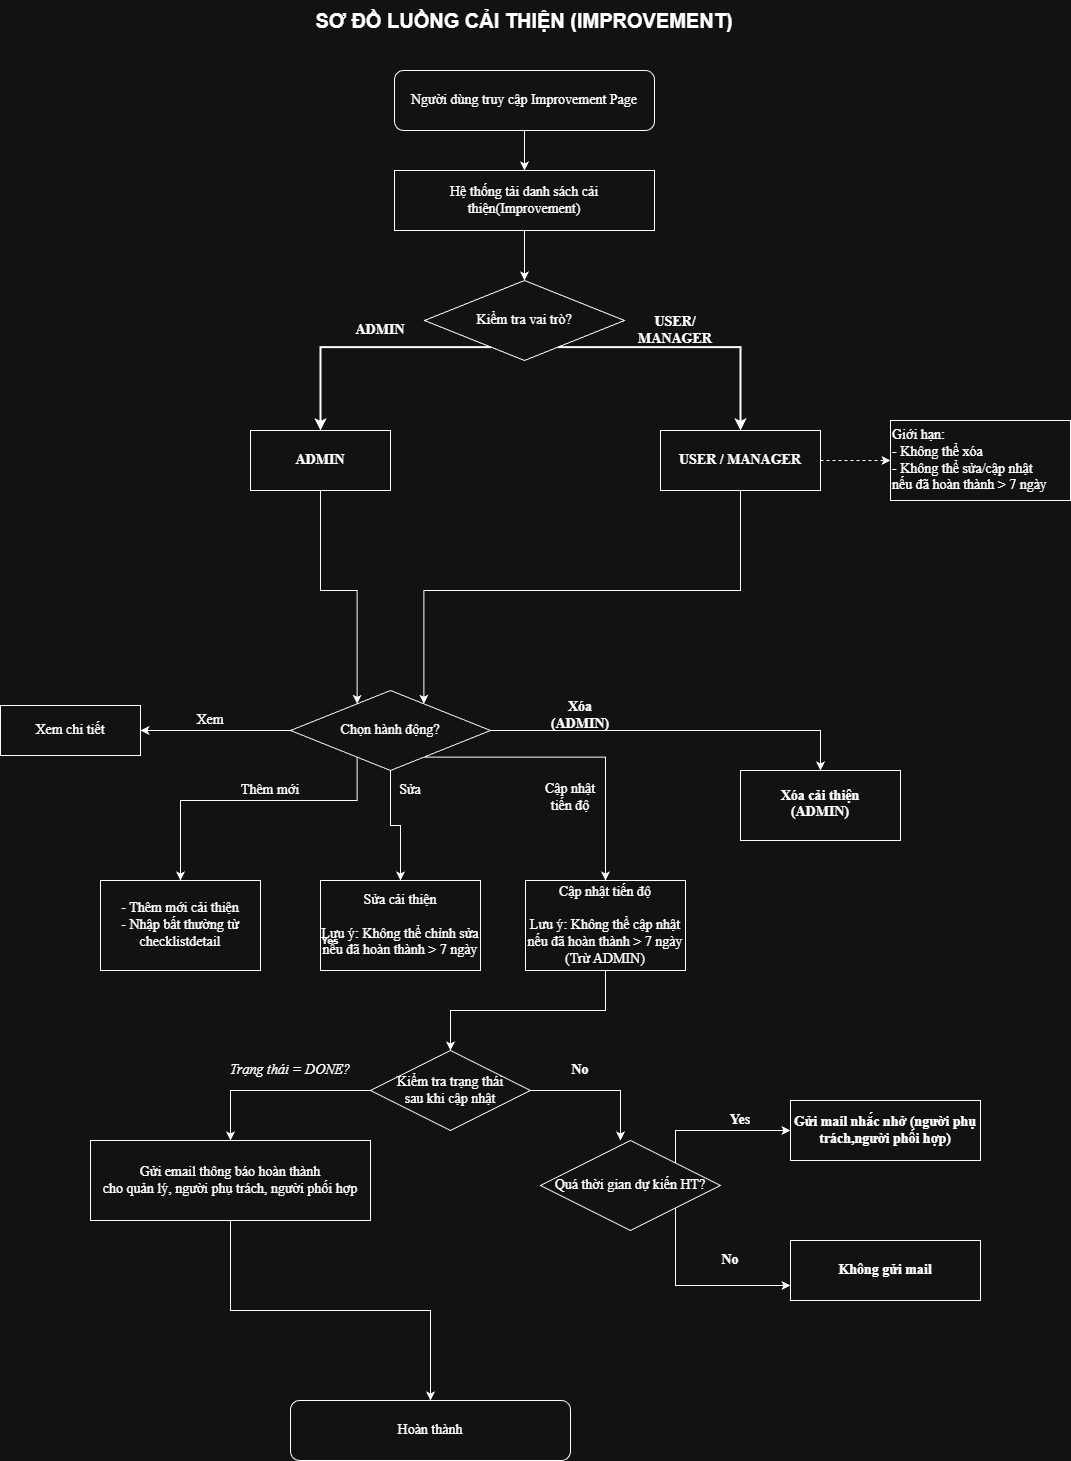

The diagram above was exported from draw.io. Its source (the exported page's mxGraphModel, read from the mxfile embedded in the PNG):
<mxGraphModel dx="1737" dy="950" grid="1" gridSize="10" guides="1" tooltips="1" connect="1" arrows="1" fold="1" page="1" pageScale="1" pageWidth="1169" pageHeight="1654" math="0" shadow="0">
  <root>
    <mxCell id="0" />
    <mxCell id="1" parent="0" />
    <mxCell id="title" value="SƠ ĐỒ LUỒNG CẢI THIỆN (IMPROVEMENT)" style="text;html=1;align=center;verticalAlign=middle;whiteSpace=wrap;rounded=0;fontSize=20;fontStyle=1" parent="1" vertex="1">
      <mxGeometry x="334" y="30" width="500" height="40" as="geometry" />
    </mxCell>
    <mxCell id="user-start" value="Người dùng truy cập Improvement Page" style="rounded=1;whiteSpace=wrap;html=1;fontSize=14;fillColor=none;strokeColor=default;fontFamily=Times New Roman;" parent="1" vertex="1">
      <mxGeometry x="454" y="100" width="260" height="60" as="geometry" />
    </mxCell>
    <mxCell id="PChLeuvHg4Ox5nHHjSYc-3" style="edgeStyle=orthogonalEdgeStyle;rounded=0;orthogonalLoop=1;jettySize=auto;html=1;entryX=0.5;entryY=0;entryDx=0;entryDy=0;" parent="1" source="load-data" target="role-check" edge="1">
      <mxGeometry relative="1" as="geometry">
        <mxPoint x="600" y="300" as="targetPoint" />
      </mxGeometry>
    </mxCell>
    <mxCell id="load-data" value="Hệ thống tải danh sách cải thiện(Improvement)" style="rounded=0;whiteSpace=wrap;html=1;fontSize=14;fillColor=none;strokeColor=default;fontFamily=Times New Roman;" parent="1" vertex="1">
      <mxGeometry x="454" y="200" width="260" height="60" as="geometry" />
    </mxCell>
    <mxCell id="arrow1" style="edgeStyle=orthogonalEdgeStyle;rounded=0;orthogonalLoop=1;jettySize=auto;html=1;exitX=0.5;exitY=1;exitDx=0;exitDy=0;entryX=0.5;entryY=0;entryDx=0;entryDy=0;" parent="1" source="user-start" target="load-data" edge="1">
      <mxGeometry relative="1" as="geometry" />
    </mxCell>
    <mxCell id="role-check" value="Kiểm tra vai trò?" style="rhombus;whiteSpace=wrap;html=1;fontSize=14;fillColor=none;strokeColor=default;fontFamily=Times New Roman;" parent="1" vertex="1">
      <mxGeometry x="484" y="310" width="200" height="80" as="geometry" />
    </mxCell>
    <mxCell id="admin-path" value="ADMIN" style="rounded=0;whiteSpace=wrap;html=1;fontSize=14;fillColor=none;strokeColor=default;fontStyle=1;fontFamily=Times New Roman;" parent="1" vertex="1">
      <mxGeometry x="310" y="460" width="140" height="60" as="geometry" />
    </mxCell>
    <mxCell id="arrow-admin" style="edgeStyle=orthogonalEdgeStyle;rounded=0;orthogonalLoop=1;jettySize=auto;html=1;exitX=0.25;exitY=1;exitDx=0;exitDy=0;entryX=0.5;entryY=0;entryDx=0;entryDy=0;strokeWidth=2;" parent="1" source="role-check" target="admin-path" edge="1">
      <mxGeometry relative="1" as="geometry" />
    </mxCell>
    <mxCell id="label-admin" value="ADMIN" style="text;html=1;align=center;verticalAlign=middle;whiteSpace=wrap;rounded=0;fontSize=14;fontStyle=1;fillColor=none;strokeColor=none;fontFamily=Times New Roman;" parent="1" vertex="1">
      <mxGeometry x="410" y="350" width="60" height="20" as="geometry" />
    </mxCell>
    <mxCell id="user-path" value="USER / MANAGER" style="rounded=0;whiteSpace=wrap;html=1;fontSize=14;fillColor=none;strokeColor=default;fontStyle=1;fontFamily=Times New Roman;" parent="1" vertex="1">
      <mxGeometry x="720" y="460" width="160" height="60" as="geometry" />
    </mxCell>
    <mxCell id="arrow-user" style="edgeStyle=orthogonalEdgeStyle;rounded=0;orthogonalLoop=1;jettySize=auto;html=1;exitX=0.75;exitY=1;exitDx=0;exitDy=0;entryX=0.5;entryY=0;entryDx=0;entryDy=0;strokeWidth=2;" parent="1" source="role-check" target="user-path" edge="1">
      <mxGeometry relative="1" as="geometry" />
    </mxCell>
    <mxCell id="label-user" value="USER/&#10;MANAGER" style="text;html=1;align=center;verticalAlign=middle;whiteSpace=wrap;rounded=0;fontSize=14;fontStyle=1;fillColor=none;strokeColor=none;fontFamily=Times New Roman;" parent="1" vertex="1">
      <mxGeometry x="700" y="345" width="70" height="30" as="geometry" />
    </mxCell>
    <mxCell id="user-limit" value="Giới hạn:&#10;- Không thể xóa&#10;- Không thể sửa/cập nhật&#10;  nếu đã hoàn thành &amp;gt; 7 ngày" style="rounded=0;whiteSpace=wrap;html=1;fontSize=14;fillColor=none;strokeColor=default;align=left;fontFamily=Times New Roman;" parent="1" vertex="1">
      <mxGeometry x="950" y="450" width="180" height="80" as="geometry" />
    </mxCell>
    <mxCell id="arrow-limit" style="edgeStyle=orthogonalEdgeStyle;rounded=0;orthogonalLoop=1;jettySize=auto;html=1;exitX=1;exitY=0.5;exitDx=0;exitDy=0;entryX=0;entryY=0.5;entryDx=0;entryDy=0;dashed=1;" parent="1" source="user-path" target="user-limit" edge="1">
      <mxGeometry relative="1" as="geometry" />
    </mxCell>
    <mxCell id="decision" value="Chọn hành động?" style="rhombus;whiteSpace=wrap;html=1;fontSize=14;fillColor=none;strokeColor=light-dark(#d79b00, #f5f5f5);fontFamily=Times New Roman;" parent="1" vertex="1">
      <mxGeometry x="350" y="720" width="200" height="80" as="geometry" />
    </mxCell>
    <mxCell id="arrow-admin-decision" style="edgeStyle=orthogonalEdgeStyle;rounded=0;orthogonalLoop=1;jettySize=auto;html=1;exitX=0.5;exitY=1;exitDx=0;exitDy=0;entryX=0.25;entryY=0;entryDx=0;entryDy=0;" parent="1" source="admin-path" target="decision" edge="1">
      <mxGeometry relative="1" as="geometry" />
    </mxCell>
    <mxCell id="arrow-user-decision" style="edgeStyle=orthogonalEdgeStyle;rounded=0;orthogonalLoop=1;jettySize=auto;html=1;exitX=0.5;exitY=1;exitDx=0;exitDy=0;entryX=0.75;entryY=0;entryDx=0;entryDy=0;" parent="1" source="user-path" target="decision" edge="1">
      <mxGeometry relative="1" as="geometry" />
    </mxCell>
    <mxCell id="action-view" value="Xem chi tiết" style="rounded=0;whiteSpace=wrap;html=1;fontSize=14;fillColor=none;strokeColor=default;fontFamily=Times New Roman;" parent="1" vertex="1">
      <mxGeometry x="60" y="735" width="140" height="50" as="geometry" />
    </mxCell>
    <mxCell id="arrow4" style="rounded=0;orthogonalLoop=1;jettySize=auto;html=1;exitX=0;exitY=0.5;exitDx=0;exitDy=0;entryX=1;entryY=0.5;entryDx=0;entryDy=0;" parent="1" source="decision" target="action-view" edge="1">
      <mxGeometry relative="1" as="geometry" />
    </mxCell>
    <mxCell id="label-view" value="Xem" style="text;html=1;align=center;verticalAlign=middle;whiteSpace=wrap;rounded=0;fontSize=14;fillColor=none;strokeColor=none;fontFamily=Times New Roman;" parent="1" vertex="1">
      <mxGeometry x="250" y="740" width="40" height="20" as="geometry" />
    </mxCell>
    <mxCell id="action-create" value="- Thêm mới cải thiện&lt;br&gt;&lt;div&gt;- Nhập bất thường từ checklistdetail&lt;/div&gt;" style="rounded=0;whiteSpace=wrap;html=1;fontSize=14;fillColor=none;strokeColor=default;fontFamily=Times New Roman;" parent="1" vertex="1">
      <mxGeometry x="160" y="910" width="160" height="90" as="geometry" />
    </mxCell>
    <mxCell id="arrow5" style="edgeStyle=orthogonalEdgeStyle;rounded=0;orthogonalLoop=1;jettySize=auto;html=1;exitX=0.25;exitY=1;exitDx=0;exitDy=0;entryX=0.5;entryY=0;entryDx=0;entryDy=0;" parent="1" source="decision" target="action-create" edge="1">
      <mxGeometry relative="1" as="geometry">
        <Array as="points">
          <mxPoint x="417" y="830" />
          <mxPoint x="240" y="830" />
        </Array>
      </mxGeometry>
    </mxCell>
    <mxCell id="label-create" value="Thêm mới" style="text;html=1;align=center;verticalAlign=middle;whiteSpace=wrap;rounded=0;fontSize=14;fillColor=none;strokeColor=none;fontFamily=Times New Roman;" parent="1" vertex="1">
      <mxGeometry x="280" y="810" width="100" height="20" as="geometry" />
    </mxCell>
    <mxCell id="action-edit" value="Sửa cải thiện&lt;div&gt;&lt;br&gt;&lt;div&gt;Lưu ý: Không thể chỉnh sửa nếu đã hoàn thành &amp;gt; 7 ngày&lt;/div&gt;&lt;/div&gt;" style="rounded=0;whiteSpace=wrap;html=1;fontSize=14;fillColor=none;strokeColor=default;fontFamily=Times New Roman;" parent="1" vertex="1">
      <mxGeometry x="380" y="910" width="160" height="90" as="geometry" />
    </mxCell>
    <mxCell id="arrow6" style="edgeStyle=orthogonalEdgeStyle;rounded=0;orthogonalLoop=1;jettySize=auto;html=1;exitX=0.5;exitY=1;exitDx=0;exitDy=0;entryX=0.5;entryY=0;entryDx=0;entryDy=0;" parent="1" source="decision" target="action-edit" edge="1">
      <mxGeometry relative="1" as="geometry" />
    </mxCell>
    <mxCell id="label-edit" value="Sửa" style="text;html=1;align=center;verticalAlign=middle;whiteSpace=wrap;rounded=0;fontSize=14;fillColor=none;strokeColor=none;fontFamily=Times New Roman;" parent="1" vertex="1">
      <mxGeometry x="450" y="810" width="40" height="20" as="geometry" />
    </mxCell>
    <mxCell id="action-progress" value="Cập nhật tiến độ&lt;br&gt;&lt;br&gt;Lưu ý: Không thể cập nhật&lt;br&gt;nếu đã hoàn thành &amp;gt; 7 ngày&lt;br&gt;(Trừ ADMIN)" style="rounded=0;whiteSpace=wrap;html=1;fontSize=14;fillColor=none;strokeColor=default;fontFamily=Times New Roman;" parent="1" vertex="1">
      <mxGeometry x="585" y="910" width="160" height="90" as="geometry" />
    </mxCell>
    <mxCell id="arrow7" style="edgeStyle=orthogonalEdgeStyle;rounded=0;orthogonalLoop=1;jettySize=auto;html=1;exitX=0.75;exitY=1;exitDx=0;exitDy=0;entryX=0.5;entryY=0;entryDx=0;entryDy=0;" parent="1" source="decision" target="action-progress" edge="1">
      <mxGeometry relative="1" as="geometry" />
    </mxCell>
    <mxCell id="label-progress" value="Cập nhật&#10;tiến độ" style="text;html=1;align=center;verticalAlign=middle;whiteSpace=wrap;rounded=0;fontSize=14;fillColor=none;strokeColor=none;fontFamily=Times New Roman;" parent="1" vertex="1">
      <mxGeometry x="600" y="812" width="60" height="30" as="geometry" />
    </mxCell>
    <mxCell id="action-delete" value="Xóa cải thiện&lt;br&gt;(ADMIN)&lt;br&gt;&lt;div&gt;&lt;br&gt;&lt;/div&gt;" style="rounded=0;whiteSpace=wrap;html=1;fontSize=14;fillColor=none;strokeColor=default;fontStyle=1;fontFamily=Times New Roman;verticalAlign=bottom;" parent="1" vertex="1">
      <mxGeometry x="800" y="800" width="160" height="70" as="geometry" />
    </mxCell>
    <mxCell id="arrow8" style="edgeStyle=orthogonalEdgeStyle;rounded=0;orthogonalLoop=1;jettySize=auto;html=1;exitX=1;exitY=0.5;exitDx=0;exitDy=0;entryX=0.5;entryY=0;entryDx=0;entryDy=0;" parent="1" source="decision" target="action-delete" edge="1">
      <mxGeometry relative="1" as="geometry" />
    </mxCell>
    <mxCell id="label-delete" value="Xóa&#10;(ADMIN)" style="text;html=1;align=center;verticalAlign=middle;whiteSpace=wrap;rounded=0;fontSize=14;fontStyle=1;fillColor=none;strokeColor=none;fontFamily=Times New Roman;" parent="1" vertex="1">
      <mxGeometry x="610" y="730" width="60" height="30" as="geometry" />
    </mxCell>
    <mxCell id="status-check" value="Kiểm tra trạng thái&#10;sau khi cập nhật" style="rhombus;whiteSpace=wrap;html=1;fontSize=14;fillColor=none;strokeColor=default;fontFamily=Times New Roman;" parent="1" vertex="1">
      <mxGeometry x="430" y="1080" width="160" height="80" as="geometry" />
    </mxCell>
    <mxCell id="arrow12" style="edgeStyle=orthogonalEdgeStyle;rounded=0;orthogonalLoop=1;jettySize=auto;html=1;exitX=0.5;exitY=1;exitDx=0;exitDy=0;entryX=0.5;entryY=0;entryDx=0;entryDy=0;" parent="1" source="action-progress" target="status-check" edge="1">
      <mxGeometry relative="1" as="geometry">
        <mxPoint x="540" y="900" as="sourcePoint" />
      </mxGeometry>
    </mxCell>
    <mxCell id="status-done" value="Trạng thái = DONE?" style="text;html=1;align=center;verticalAlign=middle;whiteSpace=wrap;rounded=0;fontSize=14;fontStyle=2;fillColor=none;strokeColor=none;fontFamily=Times New Roman;" parent="1" vertex="1">
      <mxGeometry x="280" y="1080" width="140" height="40" as="geometry" />
    </mxCell>
    <mxCell id="email-notification" value="Gửi email thông báo hoàn thành&lt;br&gt;cho quản lý, người phụ trách, người phối hợp" style="rounded=0;whiteSpace=wrap;html=1;fontSize=14;fillColor=none;strokeColor=default;fontFamily=Times New Roman;" parent="1" vertex="1">
      <mxGeometry x="150" y="1170" width="280" height="80" as="geometry" />
    </mxCell>
    <mxCell id="arrow13" style="edgeStyle=orthogonalEdgeStyle;rounded=0;orthogonalLoop=1;jettySize=auto;html=1;exitX=0;exitY=0.5;exitDx=0;exitDy=0;entryX=0.5;entryY=0;entryDx=0;entryDy=0;" parent="1" source="status-check" target="email-notification" edge="1">
      <mxGeometry relative="1" as="geometry" />
    </mxCell>
    <mxCell id="label-yes" value="Yes" style="text;html=1;align=center;verticalAlign=middle;whiteSpace=wrap;rounded=0;fontSize=10;fontStyle=1" parent="1" vertex="1">
      <mxGeometry x="370" y="960" width="40" height="20" as="geometry" />
    </mxCell>
    <mxCell id="arrow14" style="edgeStyle=orthogonalEdgeStyle;rounded=0;orthogonalLoop=1;jettySize=auto;html=1;exitX=1;exitY=0.5;exitDx=0;exitDy=0;entryX=0.5;entryY=0;entryDx=0;entryDy=0;" parent="1" source="status-check" edge="1">
      <mxGeometry relative="1" as="geometry">
        <mxPoint x="680" y="1170" as="targetPoint" />
      </mxGeometry>
    </mxCell>
    <mxCell id="label-no" value="No" style="text;html=1;align=center;verticalAlign=middle;whiteSpace=wrap;rounded=0;fontSize=14;fontStyle=1;fillColor=none;strokeColor=none;fontFamily=Times New Roman;" parent="1" vertex="1">
      <mxGeometry x="620" y="1090" width="40" height="20" as="geometry" />
    </mxCell>
    <mxCell id="end" value="Hoàn thành" style="rounded=1;whiteSpace=wrap;html=1;fontSize=14;fillColor=none;strokeColor=default;fontFamily=Times New Roman;" parent="1" vertex="1">
      <mxGeometry x="350" y="1430" width="280" height="60" as="geometry" />
    </mxCell>
    <mxCell id="arrow15" style="edgeStyle=orthogonalEdgeStyle;rounded=0;orthogonalLoop=1;jettySize=auto;html=1;exitX=0.5;exitY=1;exitDx=0;exitDy=0;entryX=0.5;entryY=0;entryDx=0;entryDy=0;" parent="1" source="email-notification" target="end" edge="1">
      <mxGeometry relative="1" as="geometry" />
    </mxCell>
    <mxCell id="LmSohlE4gfYTeVaulCim-6" style="edgeStyle=orthogonalEdgeStyle;rounded=0;orthogonalLoop=1;jettySize=auto;html=1;exitX=1;exitY=0;exitDx=0;exitDy=0;entryX=0;entryY=0.5;entryDx=0;entryDy=0;" edge="1" parent="1" source="LmSohlE4gfYTeVaulCim-3" target="LmSohlE4gfYTeVaulCim-4">
      <mxGeometry relative="1" as="geometry">
        <Array as="points">
          <mxPoint x="735" y="1160" />
        </Array>
      </mxGeometry>
    </mxCell>
    <mxCell id="LmSohlE4gfYTeVaulCim-11" style="edgeStyle=orthogonalEdgeStyle;rounded=0;orthogonalLoop=1;jettySize=auto;html=1;exitX=1;exitY=1;exitDx=0;exitDy=0;entryX=0;entryY=0.75;entryDx=0;entryDy=0;" edge="1" parent="1" source="LmSohlE4gfYTeVaulCim-3" target="LmSohlE4gfYTeVaulCim-5">
      <mxGeometry relative="1" as="geometry">
        <Array as="points">
          <mxPoint x="735" y="1315" />
        </Array>
      </mxGeometry>
    </mxCell>
    <mxCell id="LmSohlE4gfYTeVaulCim-3" value="Quá thời gian dự kiến HT?" style="rhombus;whiteSpace=wrap;html=1;fontSize=14;fillColor=none;strokeColor=default;fontFamily=Times New Roman;" vertex="1" parent="1">
      <mxGeometry x="600" y="1170" width="180" height="90" as="geometry" />
    </mxCell>
    <mxCell id="LmSohlE4gfYTeVaulCim-4" value="&lt;div&gt;Gửi mail nhắc nhở (người phụ trách,người phối hợp)&lt;/div&gt;" style="rounded=0;whiteSpace=wrap;html=1;fontSize=14;fillColor=none;strokeColor=default;fontStyle=1;fontFamily=Times New Roman;" vertex="1" parent="1">
      <mxGeometry x="850" y="1130" width="190" height="60" as="geometry" />
    </mxCell>
    <mxCell id="LmSohlE4gfYTeVaulCim-5" value="&lt;div&gt;Không gửi mail&lt;/div&gt;" style="rounded=0;whiteSpace=wrap;html=1;fontSize=14;fillColor=none;strokeColor=default;fontStyle=1;fontFamily=Times New Roman;" vertex="1" parent="1">
      <mxGeometry x="850" y="1270" width="190" height="60" as="geometry" />
    </mxCell>
    <mxCell id="LmSohlE4gfYTeVaulCim-8" value="No" style="text;html=1;align=center;verticalAlign=middle;whiteSpace=wrap;rounded=0;fontSize=14;fontStyle=1;fillColor=none;strokeColor=none;fontFamily=Times New Roman;" vertex="1" parent="1">
      <mxGeometry x="770" y="1280" width="40" height="20" as="geometry" />
    </mxCell>
    <mxCell id="LmSohlE4gfYTeVaulCim-10" value="Yes" style="text;html=1;align=center;verticalAlign=middle;whiteSpace=wrap;rounded=0;fontSize=14;fontStyle=1;fillColor=none;strokeColor=none;fontFamily=Times New Roman;" vertex="1" parent="1">
      <mxGeometry x="780" y="1140" width="40" height="20" as="geometry" />
    </mxCell>
  </root>
</mxGraphModel>